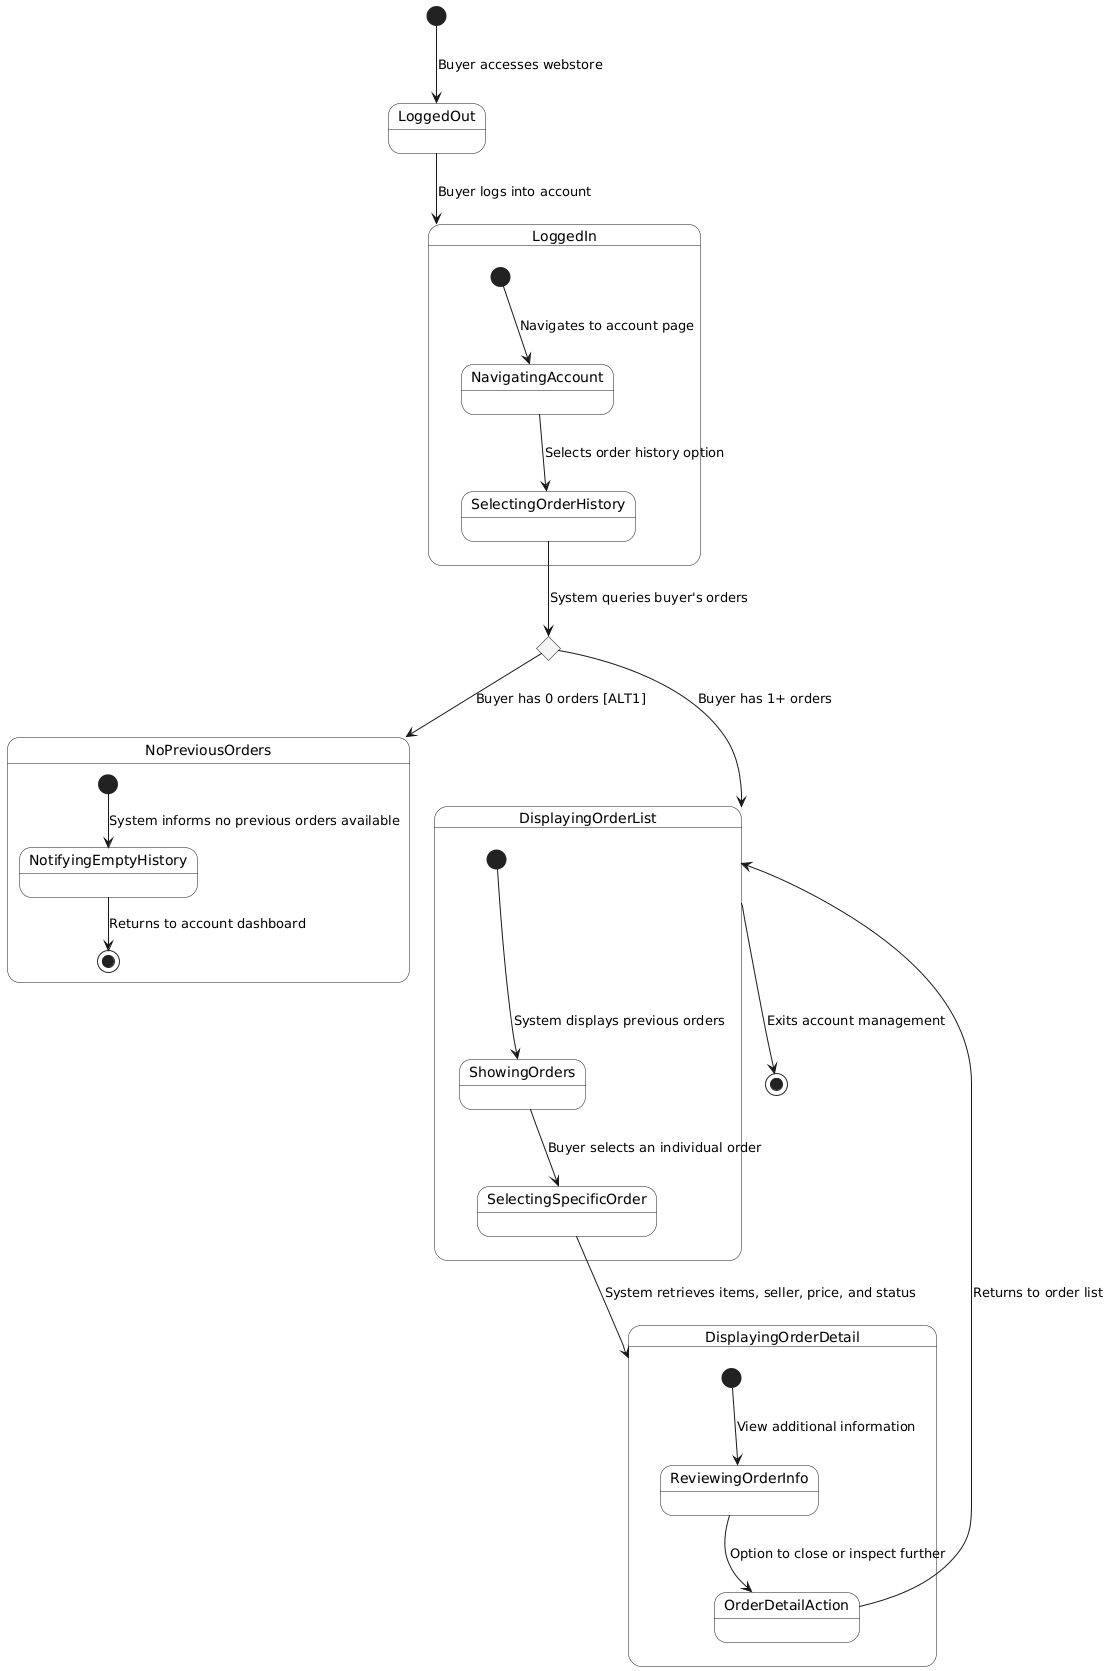

The diagram above was rendered by PlantUML. Its source (embedded in the PNG):
@startuml
skinparam Monochrome true
skinparam StateBackgroundColor #F9F9F9
skinparam DefaultTextAlignment center

[*] --> LoggedOut : Buyer accesses webstore

LoggedOut --> LoggedIn : Buyer logs into account

state LoggedIn {
  [*] --> NavigatingAccount : Navigates to account page
  NavigatingAccount --> SelectingOrderHistory : Selects order history option
}

SelectingOrderHistory --> CheckingOrdersExist : System queries buyer's orders

state CheckingOrdersExist <<choice>>
CheckingOrdersExist --> NoPreviousOrders : Buyer has 0 orders [ALT1]
CheckingOrdersExist --> DisplayingOrderList : Buyer has 1+ orders

state NoPreviousOrders {
  [*] --> NotifyingEmptyHistory : System informs no previous orders available
  NotifyingEmptyHistory --> [*] : Returns to account dashboard
}

state DisplayingOrderList {
  [*] --> ShowingOrders : System displays previous orders
  ShowingOrders --> SelectingSpecificOrder : Buyer selects an individual order
}

SelectingSpecificOrder --> DisplayingOrderDetail : System retrieves items, seller, price, and status

state DisplayingOrderDetail {
  [*] --> ReviewingOrderInfo : View additional information
  ReviewingOrderInfo --> OrderDetailAction : Option to close or inspect further
}

OrderDetailAction --> DisplayingOrderList : Returns to order list
DisplayingOrderList --> [*] : Exits account management
@enduml